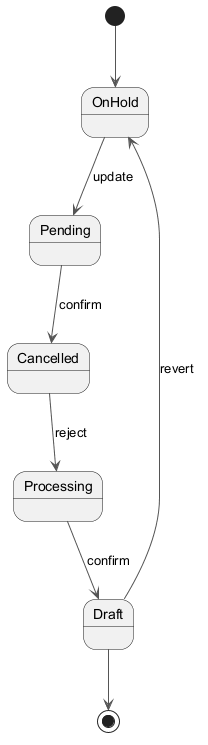

The diagram above was rendered by PlantUML. Its source (embedded in the PNG):
@startuml
skinparam ArrowColor #555555
[*] --> OnHold
OnHold --> Pending : update
Pending --> Cancelled : confirm
Cancelled --> Processing : reject
Processing --> Draft : confirm
Draft --> OnHold : revert
Draft --> [*]
@enduml